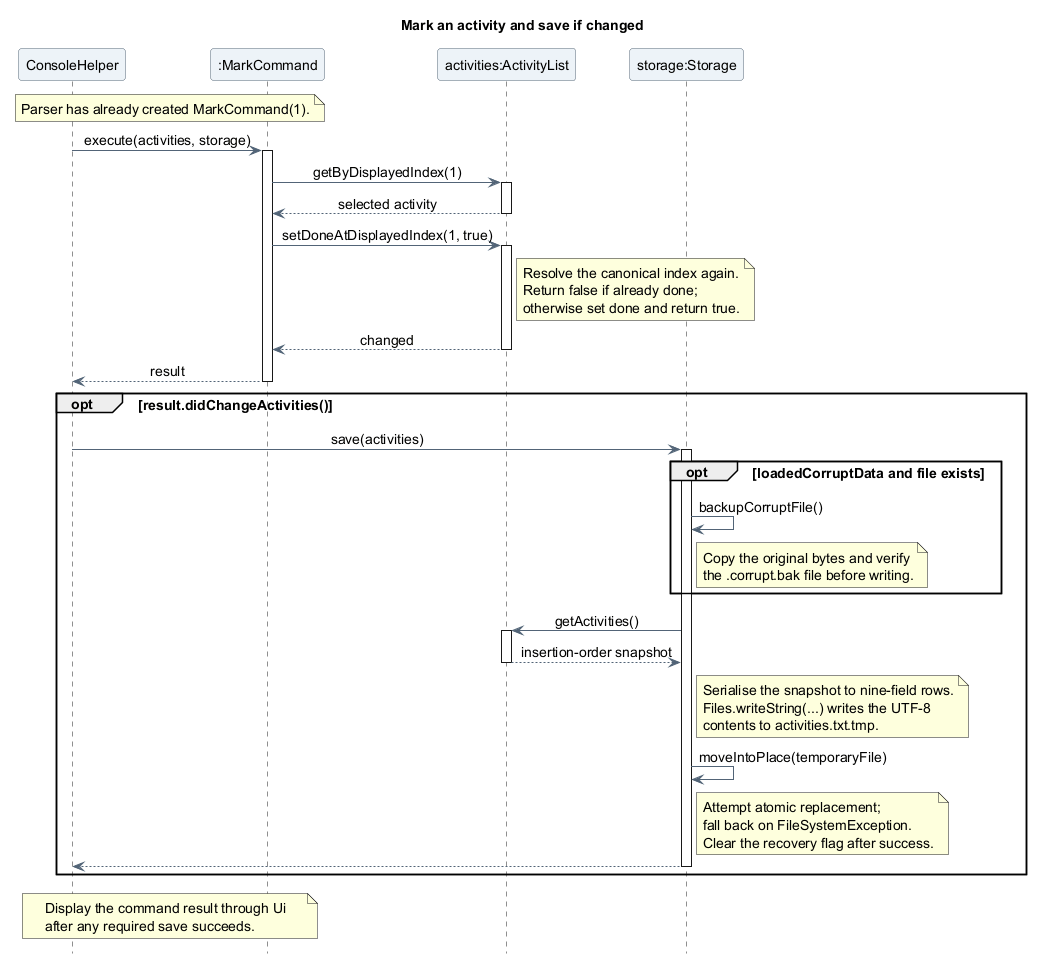

The diagram above was rendered by PlantUML. Its source (embedded in the PNG):
@startuml
title Mark an activity and save if changed
skinparam backgroundColor white
skinparam shadowing false
skinparam defaultFontName SansSerif
skinparam defaultFontSize 14
skinparam ParticipantBackgroundColor #EDF3F8
skinparam ParticipantBorderColor #526477
skinparam ArrowColor #526477
skinparam sequenceMessageAlign center
hide footbox

participant "ConsoleHelper" as Console
participant ":MarkCommand" as Mark
participant "activities:ActivityList" as Activities
participant "storage:Storage" as Storage

note over Console, Mark
  Parser has already created MarkCommand(1).
end note
Console -> Mark : execute(activities, storage)
activate Mark
Mark -> Activities : getByDisplayedIndex(1)
activate Activities
Activities --> Mark : selected activity
deactivate Activities
Mark -> Activities : setDoneAtDisplayedIndex(1, true)
activate Activities
note right of Activities
  Resolve the canonical index again.
  Return false if already done;
  otherwise set done and return true.
end note
Activities --> Mark : changed
deactivate Activities
Mark --> Console : result
deactivate Mark

opt result.didChangeActivities()
  Console -> Storage : save(activities)
  activate Storage
  opt loadedCorruptData and file exists
    Storage -> Storage : backupCorruptFile()
    note right of Storage
      Copy the original bytes and verify
      the .corrupt.bak file before writing.
    end note
  end
  Storage -> Activities : getActivities()
  activate Activities
  Activities --> Storage : insertion-order snapshot
  deactivate Activities
  note right of Storage
    Serialise the snapshot to nine-field rows.
    Files.writeString(...) writes the UTF-8
    contents to activities.txt.tmp.
  end note
  Storage -> Storage : moveIntoPlace(temporaryFile)
  note right of Storage
    Attempt atomic replacement;
    fall back on FileSystemException.
    Clear the recovery flag after success.
  end note
  Storage --> Console
  deactivate Storage
end
note over Console, Mark
  Display the command result through Ui
  after any required save succeeds.
end note
@enduml